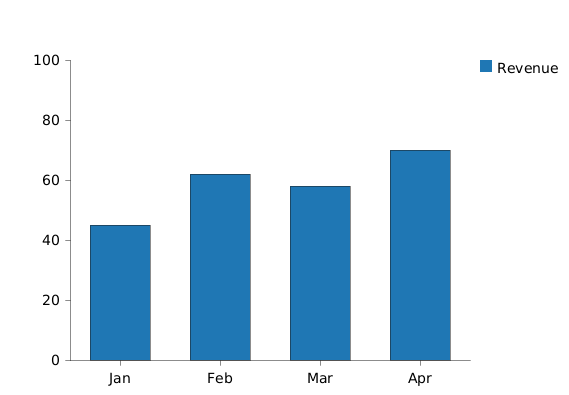

The diagram above was rendered by PlantUML. Its source (embedded in the PNG):
@startchart bar-chart-basic
h-axis [Jan, Feb, Mar, Apr]
v-axis 0 --> 100
bar "Revenue" [45, 62, 58, 70] #1f77b4
legend right
@endchart